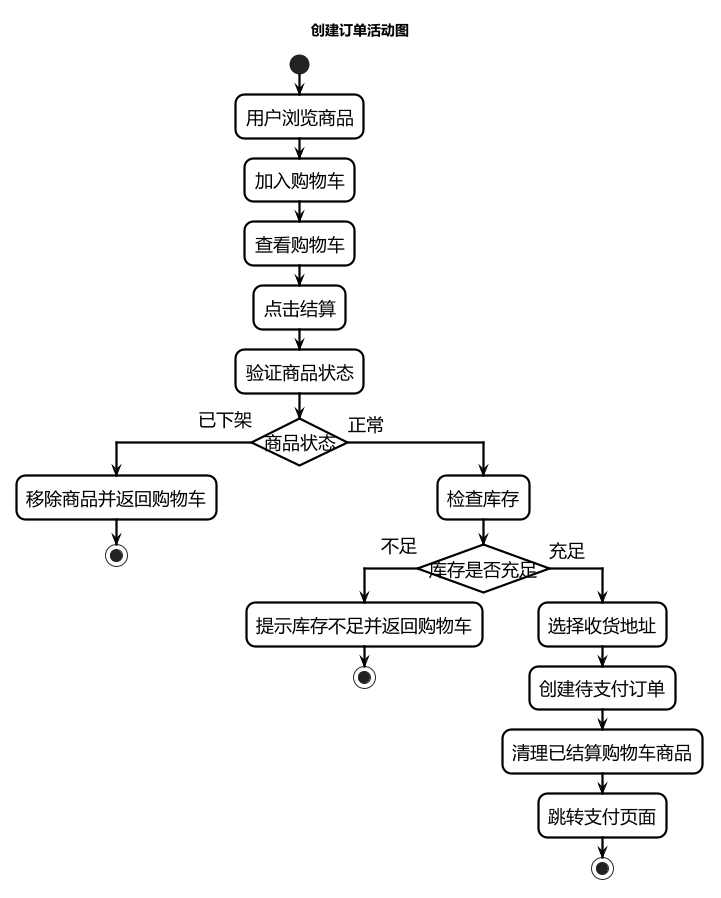

The diagram above was rendered by PlantUML. Its source (embedded in the PNG):
@startuml
!include common-activity-style.pumlinc
title 创建订单活动图

start
:用户浏览商品;
:加入购物车;
:查看购物车;
:点击结算;
:验证商品状态;

if (商品状态) then (已下架)
  :移除商品并返回购物车;
  stop
else (正常)
  :检查库存;
  if (库存是否充足) then (不足)
    :提示库存不足并返回购物车;
    stop
  else (充足)
    :选择收货地址;
    :创建待支付订单;
    :清理已结算购物车商品;
    :跳转支付页面;
    stop
  endif
endif
@enduml